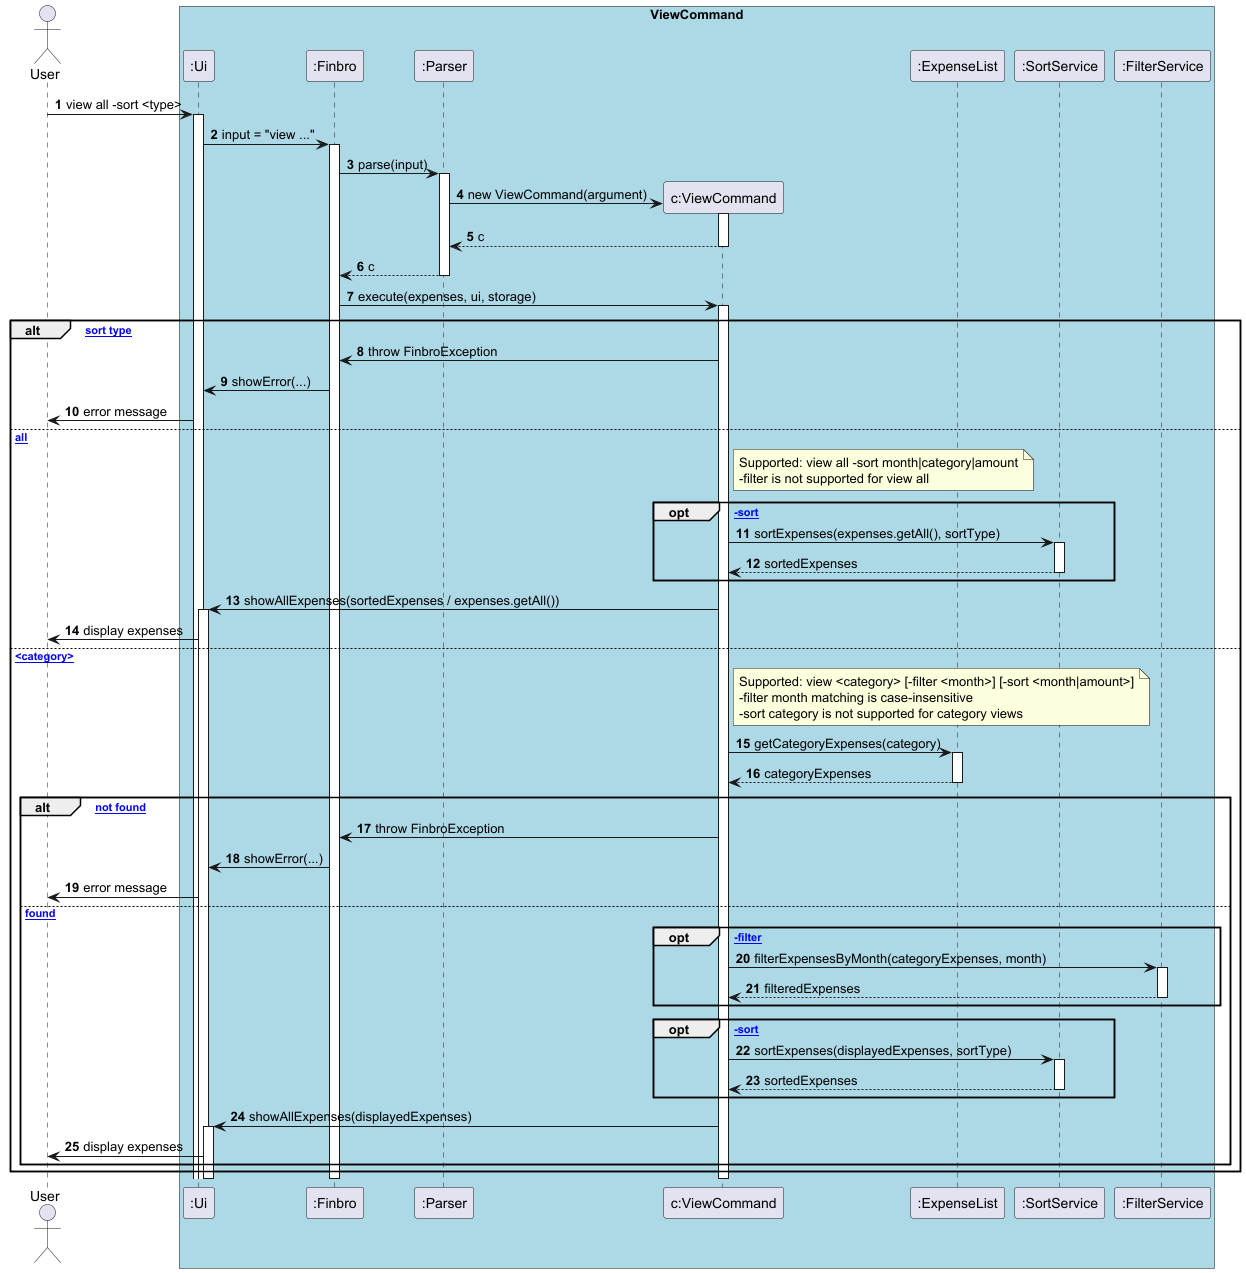

The diagram above was rendered by PlantUML. Its source (embedded in the PNG):
@startuml ViewCommand_Advanced
'https://plantuml.com/sequence-diagram
actor User

box "ViewCommand" #LightBlue
participant ":Ui"
participant ":Finbro"
participant ":Parser"
participant "c:ViewCommand"
participant ":ExpenseList"
participant ":SortService"
participant ":FilterService"
end box

autonumber

User -> ":Ui" : view all -sort <type>
activate ":Ui"

":Ui" -> ":Finbro" : input = "view ..."
activate ":Finbro"

":Finbro" -> ":Parser" : parse(input)
activate ":Parser"

create "c:ViewCommand"
":Parser" -> "c:ViewCommand" : new ViewCommand(argument)
activate "c:ViewCommand"
return c
return c

":Finbro" -> "c:ViewCommand" : execute(expenses, ui, storage)
activate "c:ViewCommand"

alt [invalid sort type]
	"c:ViewCommand" -> ":Finbro" : throw FinbroException
	":Finbro" -> ":Ui" : showError(...)
	":Ui" -> User : error message

else [view all]
	note right of "c:ViewCommand"
	  Supported: view all -sort month|category|amount
	  -filter is not supported for view all
	end note

	opt [with -sort]
		"c:ViewCommand" -> ":SortService" : sortExpenses(expenses.getAll(), sortType)
		activate ":SortService"
		return sortedExpenses
	end

	"c:ViewCommand" -> ":Ui" : showAllExpenses(sortedExpenses / expenses.getAll())
	activate ":Ui"
	":Ui" -> User : display expenses

else [view <category>]
	note right of "c:ViewCommand"
	  Supported: view <category> [-filter <month>] [-sort <month|amount>]
	  -filter month matching is case-insensitive
	  -sort category is not supported for category views
	end note

	"c:ViewCommand" -> ":ExpenseList" : getCategoryExpenses(category)
	activate ":ExpenseList"
	return categoryExpenses

	alt [category not found]
		"c:ViewCommand" -> ":Finbro" : throw FinbroException
		":Finbro" -> ":Ui" : showError(...)
		":Ui" -> User : error message

	else [category found]
		opt [with -filter]
			"c:ViewCommand" -> ":FilterService" : filterExpensesByMonth(categoryExpenses, month)
			activate ":FilterService"
			return filteredExpenses
		end

		opt [with -sort]
			"c:ViewCommand" -> ":SortService" : sortExpenses(displayedExpenses, sortType)
			activate ":SortService"
			return sortedExpenses
		end

		"c:ViewCommand" -> ":Ui" : showAllExpenses(displayedExpenses)
		activate ":Ui"
		":Ui" -> User : display expenses
	end
end

deactivate "c:ViewCommand"
deactivate ":Finbro"
deactivate ":Ui"

@enduml